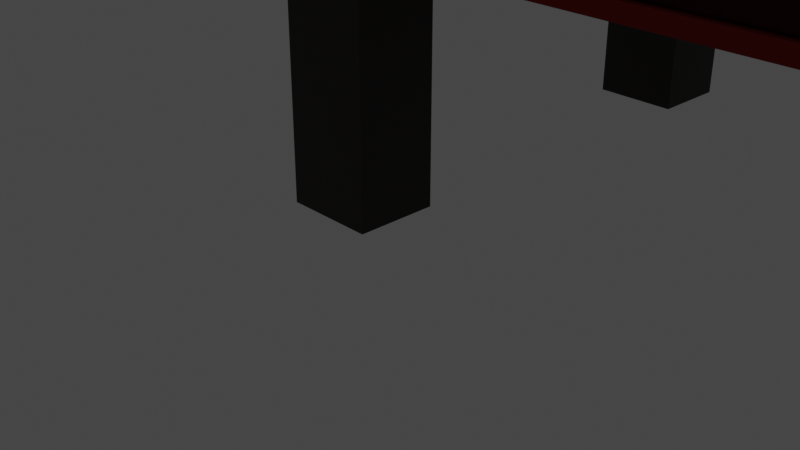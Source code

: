 # Source: Couch.blend  (saved by Blender 3.4.6; exported with 4.5.12 LTS)
import bpy
from mathutils import Matrix  # noqa: F401  (used for matrix-valued properties, if any)

bpy.ops.wm.read_factory_settings(use_empty=True)
scene = bpy.context.scene
scene.name = 'Scene'

# ---- collections
col_collection = bpy.data.collections.new('Collection'); scene.collection.children.link(col_collection)

# ---- materials (node trees are filled in below, after node groups)
mat_material = bpy.data.materials.new('Material')
mat_material.alpha_threshold = 0.0
mat_material.use_transparent_shadow = False
mat_material.diffuse_color = (0.04971, 0.02315, 0.008023, 1.0)
mat_material.roughness = 0.5
mat_material.line_color = (0.0, 0.0, 0.0, 1.0)
mat_material_004 = bpy.data.materials.new('Material.004')
mat_material_004.alpha_threshold = 0.0
mat_material_004.use_transparent_shadow = False
mat_material_004.diffuse_color = (0.04971, 0.02315, 0.008023, 1.0)
mat_material_004.roughness = 0.5
mat_material_004.line_color = (0.0, 0.0, 0.0, 1.0)
mat_material_005 = bpy.data.materials.new('Material.005')
mat_material_005.alpha_threshold = 0.0
mat_material_005.use_transparent_shadow = False
mat_material_005.diffuse_color = (0.04971, 0.02315, 0.008023, 1.0)
mat_material_005.roughness = 0.5
mat_material_005.line_color = (0.0, 0.0, 0.0, 1.0)
mat_material_008 = bpy.data.materials.new('Material.008')
mat_material_008.alpha_threshold = 0.0
mat_material_008.use_transparent_shadow = False
mat_material_008.diffuse_color = (0.04971, 0.02315, 0.008023, 1.0)
mat_material_008.roughness = 0.5
mat_material_008.line_color = (0.0, 0.0, 0.0, 1.0)
mat_material_009 = bpy.data.materials.new('Material.009')
mat_material_009.use_transparent_shadow = False
mat_material_009.diffuse_color = (0.2705, 0.0211, 0.01664, 1.0)
mat_material_011 = bpy.data.materials.new('Material.011')
mat_material_011.use_transparent_shadow = False
mat_material_011.diffuse_color = (0.1095, 0.01681, 0.01681, 1.0)
mat_material_010 = bpy.data.materials.new('Material.010')
mat_material_010.use_transparent_shadow = False
mat_material_010.diffuse_color = (0.09306, 0.01521, 0.01521, 1.0)
mat_material_012 = bpy.data.materials.new('Material.012')
mat_material_012.use_transparent_shadow = False
mat_material_012.diffuse_color = (0.09306, 0.01521, 0.01521, 1.0)
mat_material_014 = bpy.data.materials.new('Material.014')
mat_material_014.use_transparent_shadow = False
mat_material_014.diffuse_color = (0.04092, 0.009721, 0.009721, 1.0)
mat_material_013 = bpy.data.materials.new('Material.013')
mat_material_013.use_transparent_shadow = False
mat_material_013.diffuse_color = (0.04092, 0.009721, 0.009721, 1.0)
mat_material_015 = bpy.data.materials.new('Material.015')
mat_material_015.use_transparent_shadow = False
mat_material_015.diffuse_color = (0.02029, 0.003677, 0.003677, 1.0)
mat_material_016 = bpy.data.materials.new('Material.016')
mat_material_016.use_transparent_shadow = False
mat_material_016.diffuse_color = (0.02029, 0.003677, 0.003677, 1.0)
mat_material_018 = bpy.data.materials.new('Material.018')
mat_material_018.use_transparent_shadow = False
mat_material_018.diffuse_color = (0.8, 0.6423, 0.04277, 1.0)
mat_material_020 = bpy.data.materials.new('Material.020')
mat_material_020.use_transparent_shadow = False
mat_material_020.diffuse_color = (0.8, 0.6423, 0.04277, 1.0)
mat_material_021 = bpy.data.materials.new('Material.021')
mat_material_021.use_transparent_shadow = False
mat_material_021.diffuse_color = (0.8, 0.6423, 0.04277, 1.0)
mat_material_022 = bpy.data.materials.new('Material.022')
mat_material_022.use_transparent_shadow = False
mat_material_022.diffuse_color = (0.8, 0.6423, 0.04277, 1.0)
mat_material_023 = bpy.data.materials.new('Material.023')
mat_material_023.use_transparent_shadow = False
mat_material_023.diffuse_color = (0.8, 0.6423, 0.04277, 1.0)
mat_material_024 = bpy.data.materials.new('Material.024')
mat_material_024.use_transparent_shadow = False
mat_material_024.diffuse_color = (0.8, 0.6423, 0.04277, 1.0)
mat_material_025 = bpy.data.materials.new('Material.025')
mat_material_025.use_transparent_shadow = False
mat_material_025.diffuse_color = (0.8, 0.6423, 0.04277, 1.0)

# ---- material node trees
mat_material.use_nodes = True; mat_material.node_tree.nodes.clear()
_N = mat_material.node_tree.nodes; _L = mat_material.node_tree.links
n0 = _N.new('ShaderNodeOutputMaterial'); n0.name = 'Material Output'; n0.location = (300, 300)
n1 = _N.new('ShaderNodeBsdfPrincipled'); n1.name = 'Principled BSDF'; n1.location = (10, 300)
n1.distribution = 'GGX'
n1.subsurface_method = 'RANDOM_WALK_SKIN'
n1.inputs[0].default_value = (0.01229, 0.006512, 0.002732, 1.0)
n1.inputs[3].default_value = 1.45
n1.inputs[27].default_value = (0.0, 0.0, 0.0, 1.0)
n1.inputs[28].default_value = 1.0
_L.new(n1.outputs[0], n0.inputs[0])
n0.is_active_output = True
mat_material_004.use_nodes = True; mat_material_004.node_tree.nodes.clear()
_N = mat_material_004.node_tree.nodes; _L = mat_material_004.node_tree.links
n0 = _N.new('ShaderNodeOutputMaterial'); n0.name = 'Material Output'; n0.location = (300, 300)
n1 = _N.new('ShaderNodeBsdfPrincipled'); n1.name = 'Principled BSDF'; n1.location = (10, 300)
n1.distribution = 'GGX'
n1.subsurface_method = 'RANDOM_WALK_SKIN'
n1.inputs[0].default_value = (0.01229, 0.006512, 0.002732, 1.0)
n1.inputs[3].default_value = 1.45
n1.inputs[27].default_value = (0.0, 0.0, 0.0, 1.0)
n1.inputs[28].default_value = 1.0
_L.new(n1.outputs[0], n0.inputs[0])
n0.is_active_output = True
mat_material_005.use_nodes = True; mat_material_005.node_tree.nodes.clear()
_N = mat_material_005.node_tree.nodes; _L = mat_material_005.node_tree.links
n0 = _N.new('ShaderNodeOutputMaterial'); n0.name = 'Material Output'; n0.location = (300, 300)
n1 = _N.new('ShaderNodeBsdfPrincipled'); n1.name = 'Principled BSDF'; n1.location = (10, 300)
n1.distribution = 'GGX'
n1.subsurface_method = 'RANDOM_WALK_SKIN'
n1.inputs[0].default_value = (0.01229, 0.006512, 0.002732, 1.0)
n1.inputs[3].default_value = 1.45
n1.inputs[27].default_value = (0.0, 0.0, 0.0, 1.0)
n1.inputs[28].default_value = 1.0
_L.new(n1.outputs[0], n0.inputs[0])
n0.is_active_output = True
mat_material_008.use_nodes = True; mat_material_008.node_tree.nodes.clear()
_N = mat_material_008.node_tree.nodes; _L = mat_material_008.node_tree.links
n0 = _N.new('ShaderNodeOutputMaterial'); n0.name = 'Material Output'; n0.location = (300, 300)
n1 = _N.new('ShaderNodeBsdfPrincipled'); n1.name = 'Principled BSDF'; n1.location = (10, 300)
n1.distribution = 'GGX'
n1.subsurface_method = 'RANDOM_WALK_SKIN'
n1.inputs[0].default_value = (0.01229, 0.006512, 0.002732, 1.0)
n1.inputs[3].default_value = 1.45
n1.inputs[27].default_value = (0.0, 0.0, 0.0, 1.0)
n1.inputs[28].default_value = 1.0
_L.new(n1.outputs[0], n0.inputs[0])
n0.is_active_output = True

# ---- world
world_world = bpy.data.worlds.new('World'); scene.world = world_world
world_world.use_nodes = True; world_world.node_tree.nodes.clear()
_N = world_world.node_tree.nodes; _L = world_world.node_tree.links
n0 = _N.new('ShaderNodeOutputWorld'); n0.name = 'World Output'; n0.location = (300, 300)
n1 = _N.new('ShaderNodeBackground'); n1.name = 'Background'; n1.location = (10, 300)
n1.inputs[0].default_value = (0.05088, 0.05088, 0.05088, 1.0)
_L.new(n1.outputs[0], n0.inputs[0])
n0.is_active_output = True
world_world.color = (0.05088, 0.05088, 0.05088)
world_world.use_sun_shadow = False
world_world.sun_shadow_jitter_overblur = 0.0

# ---- cameras
cam_camera = bpy.data.cameras.new('Camera')
cam_camera.clip_end = 100.0
cam_camera.ortho_scale = 7.314

# ---- lights
light_light = bpy.data.lights.new('Light', 'POINT')
light_light.transmission_factor = 0.0
light_light.energy = 1000.0
light_light.shadow_soft_size = 0.1
light_light.shadow_maximum_resolution = 0.006
light_light.use_absolute_resolution = True

# ---- meshes
me_cube = bpy.data.meshes.new('Cube')
me_cube.from_pydata([(1.0, 1.0, 1.0), (1.0, 1.0, -1.0), (1.0, -1.0, 1.0), (1.0, -1.0, -1.0), (-1.0, 1.0, 1.0), (-1.0, 1.0, -1.0), (-1.0, -1.0, 1.0), (-1.0, -1.0, -1.0)], [], [(0, 4, 6, 2), (3, 2, 6, 7), (7, 6, 4, 5), (5, 1, 3, 7), (1, 0, 2, 3), (5, 4, 0, 1)])
_uv = me_cube.uv_layers.new(name='UVMap')
_uv.uv.foreach_set('vector', [0.625, 0.5, 0.875, 0.5, 0.875, 0.75, 0.625, 0.75, 0.375, 0.75, 0.625, 0.75, 0.625, 1.0, 0.375, 1.0, 0.375, 0.0, 0.625, 0.0, 0.625, 0.25, 0.375, 0.25, 0.125, 0.5, 0.375, 0.5, 0.375, 0.75, 0.125, 0.75, 0.375, 0.5, 0.625, 0.5, 0.625, 0.75, 0.375, 0.75, 0.375, 0.25, 0.625, 0.25, 0.625, 0.5, 0.375, 0.5])
me_cube.materials.append(mat_material)
me_cube.use_mirror_vertex_groups = False
me_cube.update()
me_cube_004 = bpy.data.meshes.new('Cube.004')
me_cube_004.from_pydata([(1.0, 1.0, 1.0), (1.0, 1.0, -1.0), (1.0, -1.0, 1.0), (1.0, -1.0, -1.0), (-1.0, 1.0, 1.0), (-1.0, 1.0, -1.0), (-1.0, -1.0, 1.0), (-1.0, -1.0, -1.0)], [], [(0, 4, 6, 2), (3, 2, 6, 7), (7, 6, 4, 5), (5, 1, 3, 7), (1, 0, 2, 3), (5, 4, 0, 1)])
_uv = me_cube_004.uv_layers.new(name='UVMap')
_uv.uv.foreach_set('vector', [0.625, 0.5, 0.875, 0.5, 0.875, 0.75, 0.625, 0.75, 0.375, 0.75, 0.625, 0.75, 0.625, 1.0, 0.375, 1.0, 0.375, 0.0, 0.625, 0.0, 0.625, 0.25, 0.375, 0.25, 0.125, 0.5, 0.375, 0.5, 0.375, 0.75, 0.125, 0.75, 0.375, 0.5, 0.625, 0.5, 0.625, 0.75, 0.375, 0.75, 0.375, 0.25, 0.625, 0.25, 0.625, 0.5, 0.375, 0.5])
me_cube_004.materials.append(mat_material_004)
me_cube_004.use_mirror_vertex_groups = False
me_cube_004.update()
me_cube_005 = bpy.data.meshes.new('Cube.005')
me_cube_005.from_pydata([(1.0, 1.0, 1.0), (1.0, 1.0, -1.0), (1.0, -1.0, 1.0), (1.0, -1.0, -1.0), (-1.0, 1.0, 1.0), (-1.0, 1.0, -1.0), (-1.0, -1.0, 1.0), (-1.0, -1.0, -1.0)], [], [(0, 4, 6, 2), (3, 2, 6, 7), (7, 6, 4, 5), (5, 1, 3, 7), (1, 0, 2, 3), (5, 4, 0, 1)])
_uv = me_cube_005.uv_layers.new(name='UVMap')
_uv.uv.foreach_set('vector', [0.625, 0.5, 0.875, 0.5, 0.875, 0.75, 0.625, 0.75, 0.375, 0.75, 0.625, 0.75, 0.625, 1.0, 0.375, 1.0, 0.375, 0.0, 0.625, 0.0, 0.625, 0.25, 0.375, 0.25, 0.125, 0.5, 0.375, 0.5, 0.375, 0.75, 0.125, 0.75, 0.375, 0.5, 0.625, 0.5, 0.625, 0.75, 0.375, 0.75, 0.375, 0.25, 0.625, 0.25, 0.625, 0.5, 0.375, 0.5])
me_cube_005.materials.append(mat_material_005)
me_cube_005.use_mirror_vertex_groups = False
me_cube_005.update()
me_cube_008 = bpy.data.meshes.new('Cube.008')
me_cube_008.from_pydata([(1.0, 1.0, 1.0), (1.0, 1.0, -1.0), (1.0, -1.0, 1.0), (1.0, -1.0, -1.0), (-1.0, 1.0, 1.0), (-1.0, 1.0, -1.0), (-1.0, -1.0, 1.0), (-1.0, -1.0, -1.0)], [], [(0, 4, 6, 2), (3, 2, 6, 7), (7, 6, 4, 5), (5, 1, 3, 7), (1, 0, 2, 3), (5, 4, 0, 1)])
_uv = me_cube_008.uv_layers.new(name='UVMap')
_uv.uv.foreach_set('vector', [0.625, 0.5, 0.875, 0.5, 0.875, 0.75, 0.625, 0.75, 0.375, 0.75, 0.625, 0.75, 0.625, 1.0, 0.375, 1.0, 0.375, 0.0, 0.625, 0.0, 0.625, 0.25, 0.375, 0.25, 0.125, 0.5, 0.375, 0.5, 0.375, 0.75, 0.125, 0.75, 0.375, 0.5, 0.625, 0.5, 0.625, 0.75, 0.375, 0.75, 0.375, 0.25, 0.625, 0.25, 0.625, 0.5, 0.375, 0.5])
me_cube_008.materials.append(mat_material_008)
me_cube_008.use_mirror_vertex_groups = False
me_cube_008.update()
me_cube_011 = bpy.data.meshes.new('Cube.011')
me_cube_011.from_pydata([(-5.559, -3.117, -0.08321), (-5.559, -3.117, 0.08321), (-5.559, 3.117, -0.08321), (-5.559, 3.117, 0.08321), (5.559, -3.117, -0.08321), (5.559, -3.117, 0.08321), (5.559, 3.117, -0.08321), (5.559, 3.117, 0.08321)], [], [(0, 1, 3, 2), (2, 3, 7, 6), (6, 7, 5, 4), (4, 5, 1, 0), (2, 6, 4, 0), (7, 3, 1, 5)])
_uv = me_cube_011.uv_layers.new(name='UVMap')
_uv.uv.foreach_set('vector', [0.375, 0.0, 0.625, 0.0, 0.625, 0.25, 0.375, 0.25, 0.375, 0.25, 0.625, 0.25, 0.625, 0.5, 0.375, 0.5, 0.375, 0.5, 0.625, 0.5, 0.625, 0.75, 0.375, 0.75, 0.375, 0.75, 0.625, 0.75, 0.625, 1.0, 0.375, 1.0, 0.125, 0.5, 0.375, 0.5, 0.375, 0.75, 0.125, 0.75, 0.625, 0.5, 0.875, 0.5, 0.875, 0.75, 0.625, 0.75])
me_cube_011.materials.append(mat_material_009)
me_cube_011.update()
me_cube_012 = bpy.data.meshes.new('Cube.012')
me_cube_012.from_pydata([(-5.571, -0.329, -3.462), (-5.571, -0.329, 3.462), (-5.571, 0.329, -3.462), (-5.571, 0.329, 3.462), (5.571, -0.329, -3.462), (5.571, -0.329, 3.462), (5.571, 0.329, -3.462), (5.571, 0.329, 3.462)], [], [(0, 1, 3, 2), (2, 3, 7, 6), (6, 7, 5, 4), (4, 5, 1, 0), (2, 6, 4, 0), (7, 3, 1, 5)])
_uv = me_cube_012.uv_layers.new(name='UVMap')
_uv.uv.foreach_set('vector', [0.375, 0.0, 0.625, 0.0, 0.625, 0.25, 0.375, 0.25, 0.375, 0.25, 0.625, 0.25, 0.625, 0.5, 0.375, 0.5, 0.375, 0.5, 0.625, 0.5, 0.625, 0.75, 0.375, 0.75, 0.375, 0.75, 0.625, 0.75, 0.625, 1.0, 0.375, 1.0, 0.125, 0.5, 0.375, 0.5, 0.375, 0.75, 0.125, 0.75, 0.625, 0.5, 0.875, 0.5, 0.875, 0.75, 0.625, 0.75])
me_cube_012.materials.append(mat_material_011)
me_cube_012.update()
me_cube_013 = bpy.data.meshes.new('Cube.013')
me_cube_013.from_pydata([(-0.9758, -0.4981, -2.796), (-0.9758, -0.4981, 2.796), (-0.9758, 0.4981, -2.796), (-0.9758, 0.4981, 2.796), (0.9758, -0.4981, -2.796), (0.9758, -0.4981, 2.796), (0.9758, 0.4981, -2.796), (0.9758, 0.4981, 2.796)], [], [(0, 1, 3, 2), (2, 3, 7, 6), (6, 7, 5, 4), (4, 5, 1, 0), (2, 6, 4, 0), (7, 3, 1, 5)])
_uv = me_cube_013.uv_layers.new(name='UVMap')
_uv.uv.foreach_set('vector', [0.375, 0.0, 0.625, 0.0, 0.625, 0.25, 0.375, 0.25, 0.375, 0.25, 0.625, 0.25, 0.625, 0.5, 0.375, 0.5, 0.375, 0.5, 0.625, 0.5, 0.625, 0.75, 0.375, 0.75, 0.375, 0.75, 0.625, 0.75, 0.625, 1.0, 0.375, 1.0, 0.125, 0.5, 0.375, 0.5, 0.375, 0.75, 0.125, 0.75, 0.625, 0.5, 0.875, 0.5, 0.875, 0.75, 0.625, 0.75])
me_cube_013.materials.append(mat_material_010)
me_cube_013.update()
me_cube_014 = bpy.data.meshes.new('Cube.014')
me_cube_014.from_pydata([(-0.9758, -0.4981, -2.796), (-0.9758, -0.4981, 2.796), (-0.9758, 0.4981, -2.796), (-0.9758, 0.4981, 2.796), (0.9758, -0.4981, -2.796), (0.9758, -0.4981, 2.796), (0.9758, 0.4981, -2.796), (0.9758, 0.4981, 2.796)], [], [(0, 1, 3, 2), (2, 3, 7, 6), (6, 7, 5, 4), (4, 5, 1, 0), (2, 6, 4, 0), (7, 3, 1, 5)])
_uv = me_cube_014.uv_layers.new(name='UVMap')
_uv.uv.foreach_set('vector', [0.375, 0.0, 0.625, 0.0, 0.625, 0.25, 0.375, 0.25, 0.375, 0.25, 0.625, 0.25, 0.625, 0.5, 0.375, 0.5, 0.375, 0.5, 0.625, 0.5, 0.625, 0.75, 0.375, 0.75, 0.375, 0.75, 0.625, 0.75, 0.625, 1.0, 0.375, 1.0, 0.125, 0.5, 0.375, 0.5, 0.375, 0.75, 0.125, 0.75, 0.625, 0.5, 0.875, 0.5, 0.875, 0.75, 0.625, 0.75])
me_cube_014.materials.append(mat_material_012)
me_cube_014.update()
me_cube_015 = bpy.data.meshes.new('Cube.015')
me_cube_015.from_pydata([(-2.458, -2.762, -0.1248), (-2.458, -2.762, 0.1248), (-2.458, 2.762, -0.1248), (-2.458, 2.762, 0.1248), (2.458, -2.762, -0.1248), (2.458, -2.762, 0.1248), (2.458, 2.762, -0.1248), (2.458, 2.762, 0.1248)], [], [(0, 1, 3, 2), (2, 3, 7, 6), (6, 7, 5, 4), (4, 5, 1, 0), (2, 6, 4, 0), (7, 3, 1, 5)])
_uv = me_cube_015.uv_layers.new(name='UVMap')
_uv.uv.foreach_set('vector', [0.375, 0.0, 0.625, 0.0, 0.625, 0.25, 0.375, 0.25, 0.375, 0.25, 0.625, 0.25, 0.625, 0.5, 0.375, 0.5, 0.375, 0.5, 0.625, 0.5, 0.625, 0.75, 0.375, 0.75, 0.375, 0.75, 0.625, 0.75, 0.625, 1.0, 0.375, 1.0, 0.125, 0.5, 0.375, 0.5, 0.375, 0.75, 0.125, 0.75, 0.625, 0.5, 0.875, 0.5, 0.875, 0.75, 0.625, 0.75])
me_cube_015.materials.append(mat_material_014)
me_cube_015.update()
me_cube_016 = bpy.data.meshes.new('Cube.016')
me_cube_016.from_pydata([(-2.117, -2.759, -0.1294), (-2.117, -2.759, 0.1294), (-2.117, 2.759, -0.1294), (-2.117, 2.759, 0.1294), (2.117, -2.759, -0.1294), (2.117, -2.759, 0.1294), (2.117, 2.759, -0.1294), (2.117, 2.759, 0.1294)], [], [(0, 1, 3, 2), (2, 3, 7, 6), (6, 7, 5, 4), (4, 5, 1, 0), (2, 6, 4, 0), (7, 3, 1, 5)])
_uv = me_cube_016.uv_layers.new(name='UVMap')
_uv.uv.foreach_set('vector', [0.375, 0.0, 0.625, 0.0, 0.625, 0.25, 0.375, 0.25, 0.375, 0.25, 0.625, 0.25, 0.625, 0.5, 0.375, 0.5, 0.375, 0.5, 0.625, 0.5, 0.625, 0.75, 0.375, 0.75, 0.375, 0.75, 0.625, 0.75, 0.625, 1.0, 0.375, 1.0, 0.125, 0.5, 0.375, 0.5, 0.375, 0.75, 0.125, 0.75, 0.625, 0.5, 0.875, 0.5, 0.875, 0.75, 0.625, 0.75])
me_cube_016.materials.append(mat_material_013)
me_cube_016.update()
me_cylinder = bpy.data.meshes.new('Cylinder')
me_cylinder.from_pydata([(0.0, 1.0, -1.0), (0.0, 1.0, 1.0), (0.1951, 0.9808, -1.0), (0.1951, 0.9808, 1.0), (0.3827, 0.9239, -1.0), (0.3827, 0.9239, 1.0), (0.5556, 0.8315, -1.0), (0.5556, 0.8315, 1.0), (0.7071, 0.7071, -1.0), (0.7071, 0.7071, 1.0), (0.8315, 0.5556, -1.0), (0.8315, 0.5556, 1.0), (0.9239, 0.3827, -1.0), (0.9239, 0.3827, 1.0), (0.9808, 0.1951, -1.0), (0.9808, 0.1951, 1.0), (1.0, 0.0, -1.0), (1.0, 0.0, 1.0), (0.9808, -0.1951, -1.0), (0.9808, -0.1951, 1.0), (0.9239, -0.3827, -1.0), (0.9239, -0.3827, 1.0), (0.8315, -0.5556, -1.0), (0.8315, -0.5556, 1.0), (0.7071, -0.7071, -1.0), (0.7071, -0.7071, 1.0), (0.5556, -0.8315, -1.0), (0.5556, -0.8315, 1.0), (0.3827, -0.9239, -1.0), (0.3827, -0.9239, 1.0), (0.1951, -0.9808, -1.0), (0.1951, -0.9808, 1.0), (0.0, -1.0, -1.0), (0.0, -1.0, 1.0), (-0.1951, -0.9808, -1.0), (-0.1951, -0.9808, 1.0), (-0.3827, -0.9239, -1.0), (-0.3827, -0.9239, 1.0), (-0.5556, -0.8315, -1.0), (-0.5556, -0.8315, 1.0), (-0.7071, -0.7071, -1.0), (-0.7071, -0.7071, 1.0), (-0.8315, -0.5556, -1.0), (-0.8315, -0.5556, 1.0), (-0.9239, -0.3827, -1.0), (-0.9239, -0.3827, 1.0), (-0.9808, -0.1951, -1.0), (-0.9808, -0.1951, 1.0), (-1.0, 0.0, -1.0), (-1.0, 0.0, 1.0), (-0.9808, 0.1951, -1.0), (-0.9808, 0.1951, 1.0), (-0.9239, 0.3827, -1.0), (-0.9239, 0.3827, 1.0), (-0.8315, 0.5556, -1.0), (-0.8315, 0.5556, 1.0), (-0.7071, 0.7071, -1.0), (-0.7071, 0.7071, 1.0), (-0.5556, 0.8315, -1.0), (-0.5556, 0.8315, 1.0), (-0.3827, 0.9239, -1.0), (-0.3827, 0.9239, 1.0), (-0.1951, 0.9808, -1.0), (-0.1951, 0.9808, 1.0)], [], [(0, 1, 3, 2), (2, 3, 5, 4), (4, 5, 7, 6), (6, 7, 9, 8), (8, 9, 11, 10), (10, 11, 13, 12), (12, 13, 15, 14), (14, 15, 17, 16), (16, 17, 19, 18), (18, 19, 21, 20), (20, 21, 23, 22), (22, 23, 25, 24), (24, 25, 27, 26), (26, 27, 29, 28), (28, 29, 31, 30), (30, 31, 33, 32), (32, 33, 35, 34), (34, 35, 37, 36), (36, 37, 39, 38), (38, 39, 41, 40), (40, 41, 43, 42), (42, 43, 45, 44), (44, 45, 47, 46), (46, 47, 49, 48), (48, 49, 51, 50), (50, 51, 53, 52), (52, 53, 55, 54), (54, 55, 57, 56), (56, 57, 59, 58), (58, 59, 61, 60), (3, 1, 63, 61, 59, 57, 55, 53, 51, 49, 47, 45, 43, 41, 39, 37, 35, 33, 31, 29, 27, 25, 23, 21, 19, 17, 15, 13, 11, 9, 7, 5), (60, 61, 63, 62), (62, 63, 1, 0), (0, 2, 4, 6, 8, 10, 12, 14, 16, 18, 20, 22, 24, 26, 28, 30, 32, 34, 36, 38, 40, 42, 44, 46, 48, 50, 52, 54, 56, 58, 60, 62)])
_uv = me_cylinder.uv_layers.new(name='UVMap')
_uv.uv.foreach_set('vector', [1.0, 0.5, 1.0, 1.0, 0.9688, 1.0, 0.9688, 0.5, 0.9688, 0.5, 0.9688, 1.0, 0.9375, 1.0, 0.9375, 0.5, 0.9375, 0.5, 0.9375, 1.0, 0.9062, 1.0, 0.9062, 0.5, 0.9062, 0.5, 0.9062, 1.0, 0.875, 1.0, 0.875, 0.5, 0.875, 0.5, 0.875, 1.0, 0.8438, 1.0, 0.8438, 0.5, 0.8438, 0.5, 0.8438, 1.0, 0.8125, 1.0, 0.8125, 0.5, 0.8125, 0.5, 0.8125, 1.0, 0.7812, 1.0, 0.7812, 0.5, 0.7812, 0.5, 0.7812, 1.0, 0.75, 1.0, 0.75, 0.5, 0.75, 0.5, 0.75, 1.0, 0.7188, 1.0, 0.7188, 0.5, 0.7188, 0.5, 0.7188, 1.0, 0.6875, 1.0, 0.6875, 0.5, 0.6875, 0.5, 0.6875, 1.0, 0.6562, 1.0, 0.6562, 0.5, 0.6562, 0.5, 0.6562, 1.0, 0.625, 1.0, 0.625, 0.5, 0.625, 0.5, 0.625, 1.0, 0.5938, 1.0, 0.5938, 0.5, 0.5938, 0.5, 0.5938, 1.0, 0.5625, 1.0, 0.5625, 0.5, 0.5625, 0.5, 0.5625, 1.0, 0.5312, 1.0, 0.5312, 0.5, 0.5312, 0.5, 0.5312, 1.0, 0.5, 1.0, 0.5, 0.5, 0.5, 0.5, 0.5, 1.0, 0.4688, 1.0, 0.4688, 0.5, 0.4688, 0.5, 0.4688, 1.0, 0.4375, 1.0, 0.4375, 0.5, 0.4375, 0.5, 0.4375, 1.0, 0.4062, 1.0, 0.4062, 0.5, 0.4062, 0.5, 0.4062, 1.0, 0.375, 1.0, 0.375, 0.5, 0.375, 0.5, 0.375, 1.0, 0.3438, 1.0, 0.3438, 0.5, 0.3438, 0.5, 0.3438, 1.0, 0.3125, 1.0, 0.3125, 0.5, 0.3125, 0.5, 0.3125, 1.0, 0.2812, 1.0, 0.2812, 0.5, 0.2812, 0.5, 0.2812, 1.0, 0.25, 1.0, 0.25, 0.5, 0.25, 0.5, 0.25, 1.0, 0.2188, 1.0, 0.2188, 0.5, 0.2188, 0.5, 0.2188, 1.0, 0.1875, 1.0, 0.1875, 0.5, 0.1875, 0.5, 0.1875, 1.0, 0.1562, 1.0, 0.1562, 0.5, 0.1562, 0.5, 0.1562, 1.0, 0.125, 1.0, 0.125, 0.5, 0.125, 0.5, 0.125, 1.0, 0.09375, 1.0, 0.09375, 0.5, 0.09375, 0.5, 0.09375, 1.0, 0.0625, 1.0, 0.0625, 0.5, 0.2968, 0.4854, 0.25, 0.49, 0.2032, 0.4854, 0.1582, 0.4717, 0.1167, 0.4496, 0.08029, 0.4197, 0.05045, 0.3833, 0.02827, 0.3418, 0.01461, 0.2968, 0.01, 0.25, 0.01461, 0.2032, 0.02827, 0.1582, 0.05045, 0.1167, 0.08029, 0.08029, 0.1167, 0.05045, 0.1582, 0.02827, 0.2032, 0.01461, 0.25, 0.01, 0.2968, 0.01461, 0.3418, 0.02827, 0.3833, 0.05045, 0.4197, 0.08029, 0.4496, 0.1167, 0.4717, 0.1582, 0.4854, 0.2032, 0.49, 0.25, 0.4854, 0.2968, 0.4717, 0.3418, 0.4496, 0.3833, 0.4197, 0.4197, 0.3833, 0.4496, 0.3418, 0.4717, 0.0625, 0.5, 0.0625, 1.0, 0.03125, 1.0, 0.03125, 0.5, 0.03125, 0.5, 0.03125, 1.0, 0.0, 1.0, 0.0, 0.5, 0.75, 0.49, 0.7968, 0.4854, 0.8418, 0.4717, 0.8833, 0.4496, 0.9197, 0.4197, 0.9496, 0.3833, 0.9717, 0.3418, 0.9854, 0.2968, 0.99, 0.25, 0.9854, 0.2032, 0.9717, 0.1582, 0.9496, 0.1167, 0.9197, 0.08029, 0.8833, 0.05045, 0.8418, 0.02827, 0.7968, 0.01461, 0.75, 0.01, 0.7032, 0.01461, 0.6582, 0.02827, 0.6167, 0.05045, 0.5803, 0.08029, 0.5504, 0.1167, 0.5283, 0.1582, 0.5146, 0.2032, 0.51, 0.25, 0.5146, 0.2968, 0.5283, 0.3418, 0.5504, 0.3833, 0.5803, 0.4197, 0.6167, 0.4496, 0.6582, 0.4717, 0.7032, 0.4854])
me_cylinder.materials.append(mat_material_015)
me_cylinder.update()
me_cylinder_001 = bpy.data.meshes.new('Cylinder.001')
me_cylinder_001.from_pydata([(0.0, 1.0, -1.0), (0.0, 1.0, 1.0), (0.1951, 0.9808, -1.0), (0.1951, 0.9808, 1.0), (0.3827, 0.9239, -1.0), (0.3827, 0.9239, 1.0), (0.5556, 0.8315, -1.0), (0.5556, 0.8315, 1.0), (0.7071, 0.7071, -1.0), (0.7071, 0.7071, 1.0), (0.8315, 0.5556, -1.0), (0.8315, 0.5556, 1.0), (0.9239, 0.3827, -1.0), (0.9239, 0.3827, 1.0), (0.9808, 0.1951, -1.0), (0.9808, 0.1951, 1.0), (1.0, 0.0, -1.0), (1.0, 0.0, 1.0), (0.9808, -0.1951, -1.0), (0.9808, -0.1951, 1.0), (0.9239, -0.3827, -1.0), (0.9239, -0.3827, 1.0), (0.8315, -0.5556, -1.0), (0.8315, -0.5556, 1.0), (0.7071, -0.7071, -1.0), (0.7071, -0.7071, 1.0), (0.5556, -0.8315, -1.0), (0.5556, -0.8315, 1.0), (0.3827, -0.9239, -1.0), (0.3827, -0.9239, 1.0), (0.1951, -0.9808, -1.0), (0.1951, -0.9808, 1.0), (0.0, -1.0, -1.0), (0.0, -1.0, 1.0), (-0.1951, -0.9808, -1.0), (-0.1951, -0.9808, 1.0), (-0.3827, -0.9239, -1.0), (-0.3827, -0.9239, 1.0), (-0.5556, -0.8315, -1.0), (-0.5556, -0.8315, 1.0), (-0.7071, -0.7071, -1.0), (-0.7071, -0.7071, 1.0), (-0.8315, -0.5556, -1.0), (-0.8315, -0.5556, 1.0), (-0.9239, -0.3827, -1.0), (-0.9239, -0.3827, 1.0), (-0.9808, -0.1951, -1.0), (-0.9808, -0.1951, 1.0), (-1.0, 0.0, -1.0), (-1.0, 0.0, 1.0), (-0.9808, 0.1951, -1.0), (-0.9808, 0.1951, 1.0), (-0.9239, 0.3827, -1.0), (-0.9239, 0.3827, 1.0), (-0.8315, 0.5556, -1.0), (-0.8315, 0.5556, 1.0), (-0.7071, 0.7071, -1.0), (-0.7071, 0.7071, 1.0), (-0.5556, 0.8315, -1.0), (-0.5556, 0.8315, 1.0), (-0.3827, 0.9239, -1.0), (-0.3827, 0.9239, 1.0), (-0.1951, 0.9808, -1.0), (-0.1951, 0.9808, 1.0)], [], [(0, 1, 3, 2), (2, 3, 5, 4), (4, 5, 7, 6), (6, 7, 9, 8), (8, 9, 11, 10), (10, 11, 13, 12), (12, 13, 15, 14), (14, 15, 17, 16), (16, 17, 19, 18), (18, 19, 21, 20), (20, 21, 23, 22), (22, 23, 25, 24), (24, 25, 27, 26), (26, 27, 29, 28), (28, 29, 31, 30), (30, 31, 33, 32), (32, 33, 35, 34), (34, 35, 37, 36), (36, 37, 39, 38), (38, 39, 41, 40), (40, 41, 43, 42), (42, 43, 45, 44), (44, 45, 47, 46), (46, 47, 49, 48), (48, 49, 51, 50), (50, 51, 53, 52), (52, 53, 55, 54), (54, 55, 57, 56), (56, 57, 59, 58), (58, 59, 61, 60), (3, 1, 63, 61, 59, 57, 55, 53, 51, 49, 47, 45, 43, 41, 39, 37, 35, 33, 31, 29, 27, 25, 23, 21, 19, 17, 15, 13, 11, 9, 7, 5), (60, 61, 63, 62), (62, 63, 1, 0), (0, 2, 4, 6, 8, 10, 12, 14, 16, 18, 20, 22, 24, 26, 28, 30, 32, 34, 36, 38, 40, 42, 44, 46, 48, 50, 52, 54, 56, 58, 60, 62)])
_uv = me_cylinder_001.uv_layers.new(name='UVMap')
_uv.uv.foreach_set('vector', [1.0, 0.5, 1.0, 1.0, 0.9688, 1.0, 0.9688, 0.5, 0.9688, 0.5, 0.9688, 1.0, 0.9375, 1.0, 0.9375, 0.5, 0.9375, 0.5, 0.9375, 1.0, 0.9062, 1.0, 0.9062, 0.5, 0.9062, 0.5, 0.9062, 1.0, 0.875, 1.0, 0.875, 0.5, 0.875, 0.5, 0.875, 1.0, 0.8438, 1.0, 0.8438, 0.5, 0.8438, 0.5, 0.8438, 1.0, 0.8125, 1.0, 0.8125, 0.5, 0.8125, 0.5, 0.8125, 1.0, 0.7812, 1.0, 0.7812, 0.5, 0.7812, 0.5, 0.7812, 1.0, 0.75, 1.0, 0.75, 0.5, 0.75, 0.5, 0.75, 1.0, 0.7188, 1.0, 0.7188, 0.5, 0.7188, 0.5, 0.7188, 1.0, 0.6875, 1.0, 0.6875, 0.5, 0.6875, 0.5, 0.6875, 1.0, 0.6562, 1.0, 0.6562, 0.5, 0.6562, 0.5, 0.6562, 1.0, 0.625, 1.0, 0.625, 0.5, 0.625, 0.5, 0.625, 1.0, 0.5938, 1.0, 0.5938, 0.5, 0.5938, 0.5, 0.5938, 1.0, 0.5625, 1.0, 0.5625, 0.5, 0.5625, 0.5, 0.5625, 1.0, 0.5312, 1.0, 0.5312, 0.5, 0.5312, 0.5, 0.5312, 1.0, 0.5, 1.0, 0.5, 0.5, 0.5, 0.5, 0.5, 1.0, 0.4688, 1.0, 0.4688, 0.5, 0.4688, 0.5, 0.4688, 1.0, 0.4375, 1.0, 0.4375, 0.5, 0.4375, 0.5, 0.4375, 1.0, 0.4062, 1.0, 0.4062, 0.5, 0.4062, 0.5, 0.4062, 1.0, 0.375, 1.0, 0.375, 0.5, 0.375, 0.5, 0.375, 1.0, 0.3438, 1.0, 0.3438, 0.5, 0.3438, 0.5, 0.3438, 1.0, 0.3125, 1.0, 0.3125, 0.5, 0.3125, 0.5, 0.3125, 1.0, 0.2812, 1.0, 0.2812, 0.5, 0.2812, 0.5, 0.2812, 1.0, 0.25, 1.0, 0.25, 0.5, 0.25, 0.5, 0.25, 1.0, 0.2188, 1.0, 0.2188, 0.5, 0.2188, 0.5, 0.2188, 1.0, 0.1875, 1.0, 0.1875, 0.5, 0.1875, 0.5, 0.1875, 1.0, 0.1562, 1.0, 0.1562, 0.5, 0.1562, 0.5, 0.1562, 1.0, 0.125, 1.0, 0.125, 0.5, 0.125, 0.5, 0.125, 1.0, 0.09375, 1.0, 0.09375, 0.5, 0.09375, 0.5, 0.09375, 1.0, 0.0625, 1.0, 0.0625, 0.5, 0.2968, 0.4854, 0.25, 0.49, 0.2032, 0.4854, 0.1582, 0.4717, 0.1167, 0.4496, 0.08029, 0.4197, 0.05045, 0.3833, 0.02827, 0.3418, 0.01461, 0.2968, 0.01, 0.25, 0.01461, 0.2032, 0.02827, 0.1582, 0.05045, 0.1167, 0.08029, 0.08029, 0.1167, 0.05045, 0.1582, 0.02827, 0.2032, 0.01461, 0.25, 0.01, 0.2968, 0.01461, 0.3418, 0.02827, 0.3833, 0.05045, 0.4197, 0.08029, 0.4496, 0.1167, 0.4717, 0.1582, 0.4854, 0.2032, 0.49, 0.25, 0.4854, 0.2968, 0.4717, 0.3418, 0.4496, 0.3833, 0.4197, 0.4197, 0.3833, 0.4496, 0.3418, 0.4717, 0.0625, 0.5, 0.0625, 1.0, 0.03125, 1.0, 0.03125, 0.5, 0.03125, 0.5, 0.03125, 1.0, 0.0, 1.0, 0.0, 0.5, 0.75, 0.49, 0.7968, 0.4854, 0.8418, 0.4717, 0.8833, 0.4496, 0.9197, 0.4197, 0.9496, 0.3833, 0.9717, 0.3418, 0.9854, 0.2968, 0.99, 0.25, 0.9854, 0.2032, 0.9717, 0.1582, 0.9496, 0.1167, 0.9197, 0.08029, 0.8833, 0.05045, 0.8418, 0.02827, 0.7968, 0.01461, 0.75, 0.01, 0.7032, 0.01461, 0.6582, 0.02827, 0.6167, 0.05045, 0.5803, 0.08029, 0.5504, 0.1167, 0.5283, 0.1582, 0.5146, 0.2032, 0.51, 0.25, 0.5146, 0.2968, 0.5283, 0.3418, 0.5504, 0.3833, 0.5803, 0.4197, 0.6167, 0.4496, 0.6582, 0.4717, 0.7032, 0.4854])
me_cylinder_001.materials.append(mat_material_016)
me_cylinder_001.update()
me_circle = bpy.data.meshes.new('Circle')
me_circle.from_pydata([(0.0, 1.0, 0.0), (-0.1951, 0.9808, 0.0), (-0.3827, 0.9239, 0.0), (-0.5556, 0.8315, 0.0), (-0.7071, 0.7071, 0.0), (-0.8315, 0.5556, 0.0), (-0.9239, 0.3827, 0.0), (-0.9808, 0.1951, 0.0), (-1.0, 0.0, 0.0), (-0.9808, -0.1951, 0.0), (-0.9239, -0.3827, 0.0), (-0.8315, -0.5556, 0.0), (-0.7071, -0.7071, 0.0), (-0.5556, -0.8315, 0.0), (-0.3827, -0.9239, 0.0), (-0.1951, -0.9808, 0.0), (0.0, -1.0, 0.0), (0.1951, -0.9808, 0.0), (0.3827, -0.9239, 0.0), (0.5556, -0.8315, 0.0), (0.7071, -0.7071, 0.0), (0.8315, -0.5556, 0.0), (0.9239, -0.3827, 0.0), (0.9808, -0.1951, 0.0), (1.0, 0.0, 0.0), (0.9808, 0.1951, 0.0), (0.9239, 0.3827, 0.0), (0.8315, 0.5556, 0.0), (0.7071, 0.7071, 0.0), (0.5556, 0.8315, 0.0), (0.3827, 0.9239, 0.0), (0.1951, 0.9808, 0.0)], [(1, 0), (2, 1), (3, 2), (4, 3), (5, 4), (6, 5), (7, 6), (8, 7), (9, 8), (10, 9), (11, 10), (12, 11), (13, 12), (14, 13), (15, 14), (16, 15), (17, 16), (18, 17), (19, 18), (20, 19), (21, 20), (22, 21), (23, 22), (24, 23), (25, 24), (26, 25), (27, 26), (28, 27), (29, 28), (30, 29), (31, 30), (0, 31)], [])
_uv = me_circle.uv_layers.new(name='UVMap')
_uv.uv.foreach_set('vector', [])
me_circle.update()

# ---- objects
ob_cube = bpy.data.objects.new('Cube', me_cube)
ob_light = bpy.data.objects.new('Light', light_light)
ob_camera = bpy.data.objects.new('Camera', cam_camera)
ob_cube_001 = bpy.data.objects.new('Cube.001', me_cube_004)
ob_cube_002 = bpy.data.objects.new('Cube.002', me_cube_005)
ob_cube_003 = bpy.data.objects.new('Cube.003', me_cube_008)
ob_cube_004 = bpy.data.objects.new('Cube.004', me_cube_011)
ob_cube_005 = bpy.data.objects.new('Cube.005', me_cube_012)
ob_cube_006 = bpy.data.objects.new('Cube.006', me_cube_013)
ob_cube_007 = bpy.data.objects.new('Cube.007', me_cube_014)
ob_cube_008 = bpy.data.objects.new('Cube.008', me_cube_015)
ob_cube_009 = bpy.data.objects.new('Cube.009', me_cube_016)
ob_cylinder = bpy.data.objects.new('Cylinder', me_cylinder)
ob_cylinder_001 = bpy.data.objects.new('Cylinder.001', me_cylinder_001)
ob_circle = bpy.data.objects.new('Circle', me_circle)
ob_mball_001 = bpy.data.objects.new('Mball.001', None)
ob_mball_002 = bpy.data.objects.new('Mball.002', None)
ob_mball_003 = bpy.data.objects.new('Mball.003', None)
ob_mball_004 = bpy.data.objects.new('Mball.004', None)
ob_mball_005 = bpy.data.objects.new('Mball.005', None)
ob_mball_006 = bpy.data.objects.new('Mball.006', None)
ob_mball_007 = bpy.data.objects.new('Mball.007', None)

# ---- transforms, parenting, visibility, modifiers, constraints
ob_cube.location = (-0.5489, 0.0, 1.339)
ob_cube.scale = (0.5184, 0.4719, 1.366)
ob_cube.lock_rotations_4d = False
ob_cube.empty_display_type = 'ARROWS'
ob_cube.lineart.crease_threshold = 0.0
ob_light.location = (4.076, 1.005, 5.904)
ob_light.rotation_euler = (0.6503, 0.05522, 1.866)
ob_light.lock_rotations_4d = False
ob_light.empty_display_type = 'ARROWS'
ob_light.color = (0.0, 0.0, 0.0, 0.0)
ob_light.lineart.crease_threshold = 0.0
ob_camera.location = (7.359, -6.926, 4.958)
ob_camera.rotation_euler = (1.109, 0.0, 0.8149)
ob_camera.lock_rotations_4d = False
ob_camera.empty_display_type = 'ARROWS'
ob_camera.color = (0.0, 0.0, 0.0, 0.0)
ob_camera.display_type = 'WIRE'
ob_camera.lineart.crease_threshold = 0.0
ob_cube_001.location = (9.535, 0.0, 1.339)
ob_cube_001.scale = (0.5184, 0.4719, 1.366)
ob_cube_001.lock_rotations_4d = False
ob_cube_001.empty_display_type = 'ARROWS'
ob_cube_001.lineart.crease_threshold = 0.0
ob_cube_002.location = (-0.5121, 5.17, 1.339)
ob_cube_002.scale = (0.5184, 0.4719, 1.366)
ob_cube_002.lock_rotations_4d = False
ob_cube_002.empty_display_type = 'ARROWS'
ob_cube_002.lineart.crease_threshold = 0.0
ob_cube_003.location = (9.535, 5.284, 1.339)
ob_cube_003.scale = (0.5184, 0.4719, 1.366)
ob_cube_003.lock_rotations_4d = False
ob_cube_003.empty_display_type = 'ARROWS'
ob_cube_003.lineart.crease_threshold = 0.0
ob_cube_004.location = (4.492, 2.645, 2.788)
ob_cube_005.location = (4.48, 5.434, 5.389)
ob_cube_005.scale = (1.0, 1.0, 0.7482)
ob_cube_006.location = (-0.5936, 2.309, 3.875)
ob_cube_006.rotation_euler = (1.571, -1.571, 0.0)
ob_cube_007.location = (9.53, 2.309, 3.875)
ob_cube_007.rotation_euler = (1.571, -1.571, 0.0)
ob_cube_008.location = (2.363, 2.343, 3.024)
ob_cube_008.rotation_euler = (0.0, -0.0, -3.142)
ob_cube_009.location = (6.937, 2.341, 3.028)
ob_cube_009.rotation_euler = (-0.0, -0.0, -3.142)
ob_cylinder.location = (-0.4795, 2.134, 4.294)
ob_cylinder.rotation_euler = (-1.571, -0.0, 0.0)
ob_cylinder.scale = (1.0, 1.008, 3.012)
ob_cylinder_001.location = (9.765, 2.134, 4.294)
ob_cylinder_001.rotation_euler = (-1.571, -0.0, 0.0)
ob_cylinder_001.scale = (1.0, 1.008, 3.012)
ob_circle.location = (0.0, 0.0, 0.0)
ob_mball_001.location = (4.298, 5.248, 4.485)
ob_mball_001.scale = (0.1627, 0.2486, 0.1889)
ob_mball_001.empty_image_offset = (0.0, 0.0)
ob_mball_002.location = (9.873, -0.7885, 4.366)
ob_mball_002.scale = (0.1627, 0.2486, 0.1889)
ob_mball_002.empty_image_offset = (0.0, 0.0)
ob_mball_003.location = (6.784, 4.958, 4.366)
ob_mball_003.scale = (0.1627, 0.2486, 0.1889)
ob_mball_003.empty_image_offset = (0.0, 0.0)
ob_mball_004.location = (2.342, 4.958, 4.366)
ob_mball_004.scale = (0.1627, 0.2486, 0.1889)
ob_mball_004.empty_image_offset = (0.0, 0.0)
ob_mball_005.location = (2.342, 4.958, 6.128)
ob_mball_005.scale = (0.1627, 0.2486, 0.1889)
ob_mball_005.empty_image_offset = (0.0, 0.0)
ob_mball_006.location = (4.649, 4.958, 6.128)
ob_mball_006.scale = (0.1627, 0.2486, 0.1889)
ob_mball_006.empty_image_offset = (0.0, 0.0)
ob_mball_007.location = (6.959, 5.304, 6.128)
ob_mball_007.scale = (0.1627, 0.2486, 0.1889)
ob_mball_007.empty_image_offset = (0.0, 0.0)

# ---- collection membership
col_collection.objects.link(ob_cube)
col_collection.objects.link(ob_light)
col_collection.objects.link(ob_camera)
col_collection.objects.link(ob_cube_001)
col_collection.objects.link(ob_cube_002)
col_collection.objects.link(ob_cube_003)
col_collection.objects.link(ob_cube_004)
col_collection.objects.link(ob_cube_005)
col_collection.objects.link(ob_cube_006)
col_collection.objects.link(ob_cube_007)
col_collection.objects.link(ob_cube_008)
col_collection.objects.link(ob_cube_009)
col_collection.objects.link(ob_cylinder)
col_collection.objects.link(ob_cylinder_001)
col_collection.objects.link(ob_circle)
col_collection.objects.link(ob_mball_001)
col_collection.objects.link(ob_mball_002)
col_collection.objects.link(ob_mball_003)
col_collection.objects.link(ob_mball_004)
col_collection.objects.link(ob_mball_005)
col_collection.objects.link(ob_mball_006)
col_collection.objects.link(ob_mball_007)

# ---- scene / render settings (as saved in the file)
scene.camera = ob_camera
scene.frame_start = 1; scene.frame_end = 250; scene.frame_set(1)
scene.render.engine = 'BLENDER_EEVEE_NEXT'
scene.cycles.sampling_pattern = 'TABULATED_SOBOL'
scene.cycles.use_light_tree = False
scene.view_settings.view_transform = 'Filmic'
bpy.context.view_layer.update()
